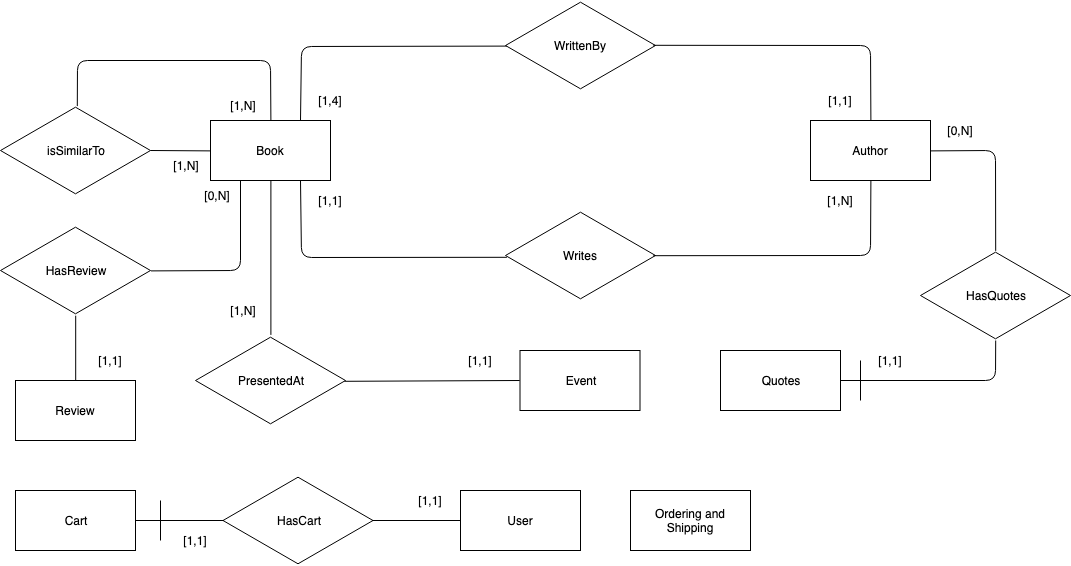

The diagram above was exported from draw.io. Its source (the exported page's mxGraphModel, read from the mxfile embedded in the PNG):
<mxGraphModel dx="734" dy="1368" grid="1" gridSize="10" guides="1" tooltips="1" connect="1" arrows="1" fold="1" page="1" pageScale="1" pageWidth="1100" pageHeight="850" background="#FFFFFF" math="0" shadow="0">
  <root>
    <mxCell id="0" />
    <mxCell id="1" parent="0" />
    <mxCell id="ySVokHykeoX4dXZTKLwm-2" value="User" style="rounded=0;whiteSpace=wrap;html=1;" vertex="1" parent="1">
      <mxGeometry x="490" y="470" width="120" height="60" as="geometry" />
    </mxCell>
    <mxCell id="ySVokHykeoX4dXZTKLwm-3" value="Book" style="rounded=0;whiteSpace=wrap;html=1;" vertex="1" parent="1">
      <mxGeometry x="240" y="100" width="120" height="60" as="geometry" />
    </mxCell>
    <mxCell id="ySVokHykeoX4dXZTKLwm-4" value="Author" style="rounded=0;whiteSpace=wrap;html=1;" vertex="1" parent="1">
      <mxGeometry x="840" y="100" width="120" height="60" as="geometry" />
    </mxCell>
    <mxCell id="ySVokHykeoX4dXZTKLwm-5" value="Event&lt;br&gt;" style="rounded=0;whiteSpace=wrap;html=1;" vertex="1" parent="1">
      <mxGeometry x="549.5" y="330" width="120" height="60" as="geometry" />
    </mxCell>
    <mxCell id="ySVokHykeoX4dXZTKLwm-6" value="Cart" style="rounded=0;whiteSpace=wrap;html=1;" vertex="1" parent="1">
      <mxGeometry x="45" y="470" width="120" height="60" as="geometry" />
    </mxCell>
    <mxCell id="ySVokHykeoX4dXZTKLwm-8" value="Writes" style="html=1;whiteSpace=wrap;aspect=fixed;shape=isoRectangle;" vertex="1" parent="1">
      <mxGeometry x="535" y="190" width="150" height="90" as="geometry" />
    </mxCell>
    <mxCell id="ySVokHykeoX4dXZTKLwm-9" value="WrittenBy" style="html=1;whiteSpace=wrap;aspect=fixed;shape=isoRectangle;" vertex="1" parent="1">
      <mxGeometry x="535" y="-20" width="150" height="90" as="geometry" />
    </mxCell>
    <mxCell id="ySVokHykeoX4dXZTKLwm-10" value="isSimilarTo" style="html=1;whiteSpace=wrap;aspect=fixed;shape=isoRectangle;" vertex="1" parent="1">
      <mxGeometry x="30" y="85" width="150" height="90" as="geometry" />
    </mxCell>
    <mxCell id="ySVokHykeoX4dXZTKLwm-11" value="Review" style="rounded=0;whiteSpace=wrap;html=1;" vertex="1" parent="1">
      <mxGeometry x="45" y="360" width="120" height="60" as="geometry" />
    </mxCell>
    <mxCell id="ySVokHykeoX4dXZTKLwm-12" value="HasReview" style="html=1;whiteSpace=wrap;aspect=fixed;shape=isoRectangle;" vertex="1" parent="1">
      <mxGeometry x="30" y="205" width="150" height="90" as="geometry" />
    </mxCell>
    <mxCell id="ySVokHykeoX4dXZTKLwm-13" value="Quotes" style="rounded=0;whiteSpace=wrap;html=1;" vertex="1" parent="1">
      <mxGeometry x="750" y="330" width="120" height="60" as="geometry" />
    </mxCell>
    <mxCell id="ySVokHykeoX4dXZTKLwm-16" value="PresentedAt&lt;br&gt;" style="html=1;whiteSpace=wrap;aspect=fixed;shape=isoRectangle;" vertex="1" parent="1">
      <mxGeometry x="225" y="315" width="150" height="90" as="geometry" />
    </mxCell>
    <mxCell id="ySVokHykeoX4dXZTKLwm-18" value="" style="endArrow=none;html=1;exitX=0;exitY=0.5;exitDx=0;exitDy=0;endFill=0;" edge="1" parent="1" source="ySVokHykeoX4dXZTKLwm-3">
      <mxGeometry width="50" height="50" relative="1" as="geometry">
        <mxPoint x="190" y="230" as="sourcePoint" />
        <mxPoint x="180" y="130" as="targetPoint" />
      </mxGeometry>
    </mxCell>
    <mxCell id="ySVokHykeoX4dXZTKLwm-19" value="" style="endArrow=none;html=1;exitX=0.511;exitY=0.004;exitDx=0;exitDy=0;exitPerimeter=0;entryX=0.5;entryY=0;entryDx=0;entryDy=0;endFill=0;" edge="1" parent="1" source="ySVokHykeoX4dXZTKLwm-10" target="ySVokHykeoX4dXZTKLwm-3">
      <mxGeometry width="50" height="50" relative="1" as="geometry">
        <mxPoint x="80" y="80" as="sourcePoint" />
        <mxPoint x="310" y="40" as="targetPoint" />
        <Array as="points">
          <mxPoint x="107" y="40" />
          <mxPoint x="300" y="40" />
        </Array>
      </mxGeometry>
    </mxCell>
    <mxCell id="ySVokHykeoX4dXZTKLwm-20" value="" style="endArrow=none;html=1;exitX=0.75;exitY=0;exitDx=0;exitDy=0;entryX=0.007;entryY=0.511;entryDx=0;entryDy=0;entryPerimeter=0;endFill=0;" edge="1" parent="1" source="ySVokHykeoX4dXZTKLwm-3" target="ySVokHykeoX4dXZTKLwm-9">
      <mxGeometry width="50" height="50" relative="1" as="geometry">
        <mxPoint x="420" y="220" as="sourcePoint" />
        <mxPoint x="470" y="170" as="targetPoint" />
        <Array as="points">
          <mxPoint x="331" y="26" />
        </Array>
      </mxGeometry>
    </mxCell>
    <mxCell id="ySVokHykeoX4dXZTKLwm-21" value="" style="endArrow=none;html=1;entryX=0.5;entryY=0;entryDx=0;entryDy=0;exitX=0.984;exitY=0.496;exitDx=0;exitDy=0;exitPerimeter=0;endFill=0;" edge="1" parent="1" source="ySVokHykeoX4dXZTKLwm-9" target="ySVokHykeoX4dXZTKLwm-4">
      <mxGeometry width="50" height="50" relative="1" as="geometry">
        <mxPoint x="690" y="21" as="sourcePoint" />
        <mxPoint x="830" y="50" as="targetPoint" />
        <Array as="points">
          <mxPoint x="900" y="25" />
        </Array>
      </mxGeometry>
    </mxCell>
    <mxCell id="ySVokHykeoX4dXZTKLwm-22" value="" style="endArrow=none;html=1;exitX=0.5;exitY=1;exitDx=0;exitDy=0;entryX=0.984;entryY=0.504;entryDx=0;entryDy=0;entryPerimeter=0;endFill=0;" edge="1" parent="1" source="ySVokHykeoX4dXZTKLwm-4" target="ySVokHykeoX4dXZTKLwm-8">
      <mxGeometry width="50" height="50" relative="1" as="geometry">
        <mxPoint x="820" y="340" as="sourcePoint" />
        <mxPoint x="870" y="290" as="targetPoint" />
        <Array as="points">
          <mxPoint x="900" y="235" />
        </Array>
      </mxGeometry>
    </mxCell>
    <mxCell id="ySVokHykeoX4dXZTKLwm-23" value="" style="endArrow=none;html=1;exitX=0.007;exitY=0.519;exitDx=0;exitDy=0;exitPerimeter=0;entryX=0.75;entryY=1;entryDx=0;entryDy=0;endFill=0;" edge="1" parent="1" source="ySVokHykeoX4dXZTKLwm-8" target="ySVokHykeoX4dXZTKLwm-3">
      <mxGeometry width="50" height="50" relative="1" as="geometry">
        <mxPoint x="390" y="300" as="sourcePoint" />
        <mxPoint x="440" y="250" as="targetPoint" />
        <Array as="points">
          <mxPoint x="331" y="237" />
        </Array>
      </mxGeometry>
    </mxCell>
    <mxCell id="ySVokHykeoX4dXZTKLwm-24" value="" style="endArrow=none;html=1;exitX=0.5;exitY=1;exitDx=0;exitDy=0;entryX=0.5;entryY=-0.004;entryDx=0;entryDy=0;entryPerimeter=0;endFill=0;" edge="1" parent="1" source="ySVokHykeoX4dXZTKLwm-3" target="ySVokHykeoX4dXZTKLwm-16">
      <mxGeometry width="50" height="50" relative="1" as="geometry">
        <mxPoint x="100" y="340" as="sourcePoint" />
        <mxPoint x="300" y="280" as="targetPoint" />
      </mxGeometry>
    </mxCell>
    <mxCell id="ySVokHykeoX4dXZTKLwm-25" value="" style="endArrow=none;html=1;entryX=0;entryY=0.5;entryDx=0;entryDy=0;exitX=0.993;exitY=0.507;exitDx=0;exitDy=0;exitPerimeter=0;endFill=0;" edge="1" parent="1" source="ySVokHykeoX4dXZTKLwm-16" target="ySVokHykeoX4dXZTKLwm-5">
      <mxGeometry width="50" height="50" relative="1" as="geometry">
        <mxPoint x="390" y="370" as="sourcePoint" />
        <mxPoint x="530" y="330" as="targetPoint" />
      </mxGeometry>
    </mxCell>
    <mxCell id="ySVokHykeoX4dXZTKLwm-26" value="" style="endArrow=none;html=1;exitX=0.25;exitY=1;exitDx=0;exitDy=0;entryX=1;entryY=0.5;entryDx=0;entryDy=0;entryPerimeter=0;endFill=0;" edge="1" parent="1" source="ySVokHykeoX4dXZTKLwm-3" target="ySVokHykeoX4dXZTKLwm-12">
      <mxGeometry width="50" height="50" relative="1" as="geometry">
        <mxPoint x="210" y="270" as="sourcePoint" />
        <mxPoint x="260" y="220" as="targetPoint" />
        <Array as="points">
          <mxPoint x="270" y="250" />
        </Array>
      </mxGeometry>
    </mxCell>
    <mxCell id="ySVokHykeoX4dXZTKLwm-27" value="" style="endArrow=none;html=1;exitX=0.5;exitY=1;exitDx=0;exitDy=0;exitPerimeter=0;entryX=0.5;entryY=0;entryDx=0;entryDy=0;endFill=0;" edge="1" parent="1" source="ySVokHykeoX4dXZTKLwm-12" target="ySVokHykeoX4dXZTKLwm-11">
      <mxGeometry width="50" height="50" relative="1" as="geometry">
        <mxPoint x="140" y="350" as="sourcePoint" />
        <mxPoint x="190" y="300" as="targetPoint" />
      </mxGeometry>
    </mxCell>
    <mxCell id="ySVokHykeoX4dXZTKLwm-28" value="HasQuotes" style="html=1;whiteSpace=wrap;aspect=fixed;shape=isoRectangle;" vertex="1" parent="1">
      <mxGeometry x="950" y="230" width="150" height="90" as="geometry" />
    </mxCell>
    <mxCell id="ySVokHykeoX4dXZTKLwm-29" value="" style="endArrow=none;html=1;exitX=1;exitY=0.5;exitDx=0;exitDy=0;entryX=0.5;entryY=0;entryDx=0;entryDy=0;entryPerimeter=0;endFill=0;" edge="1" parent="1" source="ySVokHykeoX4dXZTKLwm-4" target="ySVokHykeoX4dXZTKLwm-28">
      <mxGeometry width="50" height="50" relative="1" as="geometry">
        <mxPoint x="1030" y="170" as="sourcePoint" />
        <mxPoint x="1080" y="120" as="targetPoint" />
        <Array as="points">
          <mxPoint x="1025" y="130" />
        </Array>
      </mxGeometry>
    </mxCell>
    <mxCell id="ySVokHykeoX4dXZTKLwm-30" value="" style="endArrow=none;html=1;entryX=1;entryY=0.5;entryDx=0;entryDy=0;exitX=0.5;exitY=1;exitDx=0;exitDy=0;exitPerimeter=0;endFill=0;" edge="1" parent="1" source="ySVokHykeoX4dXZTKLwm-28" target="ySVokHykeoX4dXZTKLwm-13">
      <mxGeometry width="50" height="50" relative="1" as="geometry">
        <mxPoint x="960" y="420" as="sourcePoint" />
        <mxPoint x="1010" y="370" as="targetPoint" />
        <Array as="points">
          <mxPoint x="1025" y="360" />
        </Array>
      </mxGeometry>
    </mxCell>
    <mxCell id="ySVokHykeoX4dXZTKLwm-31" value="Ordering and Shipping" style="rounded=0;whiteSpace=wrap;html=1;" vertex="1" parent="1">
      <mxGeometry x="660" y="470" width="120" height="60" as="geometry" />
    </mxCell>
    <mxCell id="ySVokHykeoX4dXZTKLwm-32" value="HasCart" style="html=1;whiteSpace=wrap;aspect=fixed;shape=isoRectangle;" vertex="1" parent="1">
      <mxGeometry x="252.5" y="455" width="150" height="90" as="geometry" />
    </mxCell>
    <mxCell id="ySVokHykeoX4dXZTKLwm-33" value="" style="endArrow=none;html=1;entryX=0.997;entryY=0.5;entryDx=0;entryDy=0;entryPerimeter=0;exitX=0;exitY=0.5;exitDx=0;exitDy=0;endFill=0;" edge="1" parent="1" source="ySVokHykeoX4dXZTKLwm-2" target="ySVokHykeoX4dXZTKLwm-32">
      <mxGeometry width="50" height="50" relative="1" as="geometry">
        <mxPoint x="380" y="640" as="sourcePoint" />
        <mxPoint x="430" y="590" as="targetPoint" />
      </mxGeometry>
    </mxCell>
    <mxCell id="ySVokHykeoX4dXZTKLwm-34" value="" style="endArrow=none;html=1;entryX=0.997;entryY=0.5;entryDx=0;entryDy=0;entryPerimeter=0;exitX=0;exitY=0.5;exitDx=0;exitDy=0;endFill=0;" edge="1" parent="1">
      <mxGeometry width="50" height="50" relative="1" as="geometry">
        <mxPoint x="253" y="500" as="sourcePoint" />
        <mxPoint x="165" y="500" as="targetPoint" />
      </mxGeometry>
    </mxCell>
    <mxCell id="ySVokHykeoX4dXZTKLwm-35" value="[1,N]" style="text;html=1;strokeColor=none;fillColor=none;align=center;verticalAlign=middle;whiteSpace=wrap;rounded=0;" vertex="1" parent="1">
      <mxGeometry x="252.5" y="75" width="40" height="20" as="geometry" />
    </mxCell>
    <mxCell id="ySVokHykeoX4dXZTKLwm-37" value="[1,N]" style="text;html=1;strokeColor=none;fillColor=none;align=center;verticalAlign=middle;whiteSpace=wrap;rounded=0;" vertex="1" parent="1">
      <mxGeometry x="196" y="135" width="40" height="20" as="geometry" />
    </mxCell>
    <mxCell id="ySVokHykeoX4dXZTKLwm-38" value="[0,N]" style="text;html=1;strokeColor=none;fillColor=none;align=center;verticalAlign=middle;whiteSpace=wrap;rounded=0;" vertex="1" parent="1">
      <mxGeometry x="227" y="165" width="40" height="20" as="geometry" />
    </mxCell>
    <mxCell id="ySVokHykeoX4dXZTKLwm-39" value="[1,1]" style="text;html=1;strokeColor=none;fillColor=none;align=center;verticalAlign=middle;whiteSpace=wrap;rounded=0;" vertex="1" parent="1">
      <mxGeometry x="120" y="330" width="40" height="20" as="geometry" />
    </mxCell>
    <mxCell id="ySVokHykeoX4dXZTKLwm-40" value="[1,N]" style="text;html=1;strokeColor=none;fillColor=none;align=center;verticalAlign=middle;whiteSpace=wrap;rounded=0;" vertex="1" parent="1">
      <mxGeometry x="253" y="280" width="40" height="20" as="geometry" />
    </mxCell>
    <mxCell id="ySVokHykeoX4dXZTKLwm-41" value="[1,1]" style="text;html=1;strokeColor=none;fillColor=none;align=center;verticalAlign=middle;whiteSpace=wrap;rounded=0;" vertex="1" parent="1">
      <mxGeometry x="490" y="330" width="40" height="20" as="geometry" />
    </mxCell>
    <mxCell id="ySVokHykeoX4dXZTKLwm-42" value="[1,1]" style="text;html=1;strokeColor=none;fillColor=none;align=center;verticalAlign=middle;whiteSpace=wrap;rounded=0;" vertex="1" parent="1">
      <mxGeometry x="340" y="170" width="40" height="20" as="geometry" />
    </mxCell>
    <mxCell id="ySVokHykeoX4dXZTKLwm-43" value="[1,4]" style="text;html=1;strokeColor=none;fillColor=none;align=center;verticalAlign=middle;whiteSpace=wrap;rounded=0;" vertex="1" parent="1">
      <mxGeometry x="340" y="70" width="40" height="20" as="geometry" />
    </mxCell>
    <mxCell id="ySVokHykeoX4dXZTKLwm-44" value="[1,1]" style="text;html=1;strokeColor=none;fillColor=none;align=center;verticalAlign=middle;whiteSpace=wrap;rounded=0;" vertex="1" parent="1">
      <mxGeometry x="850" y="70" width="40" height="20" as="geometry" />
    </mxCell>
    <mxCell id="ySVokHykeoX4dXZTKLwm-45" value="[1,N]" style="text;html=1;strokeColor=none;fillColor=none;align=center;verticalAlign=middle;whiteSpace=wrap;rounded=0;" vertex="1" parent="1">
      <mxGeometry x="850" y="170" width="40" height="20" as="geometry" />
    </mxCell>
    <mxCell id="ySVokHykeoX4dXZTKLwm-46" value="[1,1]" style="text;html=1;strokeColor=none;fillColor=none;align=center;verticalAlign=middle;whiteSpace=wrap;rounded=0;" vertex="1" parent="1">
      <mxGeometry x="900" y="330" width="40" height="20" as="geometry" />
    </mxCell>
    <mxCell id="ySVokHykeoX4dXZTKLwm-47" value="[0,N]" style="text;html=1;strokeColor=none;fillColor=none;align=center;verticalAlign=middle;whiteSpace=wrap;rounded=0;" vertex="1" parent="1">
      <mxGeometry x="970" y="100" width="40" height="20" as="geometry" />
    </mxCell>
    <mxCell id="ySVokHykeoX4dXZTKLwm-48" value="[1,1]" style="text;html=1;strokeColor=none;fillColor=none;align=center;verticalAlign=middle;whiteSpace=wrap;rounded=0;" vertex="1" parent="1">
      <mxGeometry x="440" y="470" width="40" height="20" as="geometry" />
    </mxCell>
    <mxCell id="ySVokHykeoX4dXZTKLwm-49" value="[1,1]" style="text;html=1;strokeColor=none;fillColor=none;align=center;verticalAlign=middle;whiteSpace=wrap;rounded=0;" vertex="1" parent="1">
      <mxGeometry x="205" y="510" width="40" height="20" as="geometry" />
    </mxCell>
    <mxCell id="ySVokHykeoX4dXZTKLwm-50" value="" style="endArrow=none;html=1;" edge="1" parent="1">
      <mxGeometry width="50" height="50" relative="1" as="geometry">
        <mxPoint x="190" y="520" as="sourcePoint" />
        <mxPoint x="190" y="480" as="targetPoint" />
      </mxGeometry>
    </mxCell>
    <mxCell id="ySVokHykeoX4dXZTKLwm-51" value="" style="endArrow=none;html=1;" edge="1" parent="1">
      <mxGeometry width="50" height="50" relative="1" as="geometry">
        <mxPoint x="890" y="380" as="sourcePoint" />
        <mxPoint x="890" y="340" as="targetPoint" />
      </mxGeometry>
    </mxCell>
  </root>
</mxGraphModel>